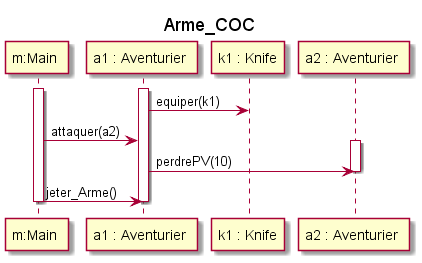

The diagram above was rendered by PlantUML. Its source (embedded in the PNG):
@startuml
title Arme_COC
participant "m:Main " as main
participant "a1 : Aventurier " as a1
participant "k1 : Knife" as ar1
participant "a2 : Aventurier " as a2



activate main
activate a1
    a1 -> ar1 : equiper(k1)
    main -> a1 : attaquer(a2)
    activate a2
        a1 -> a2 : perdrePV(10)
    deactivate a2
    main -> a1 : jeter_Arme()

deactivate a1
deactivate main
@enduml